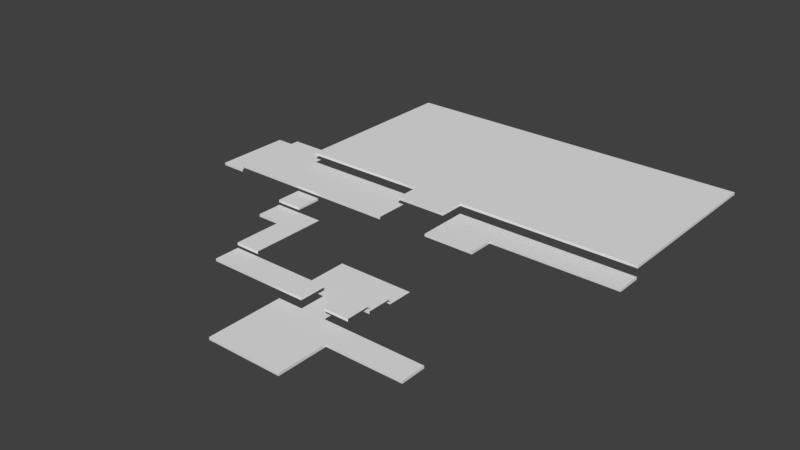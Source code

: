 # Source: 01_worldend.blend  (saved by Blender 2.78.0; exported with 4.5.12 LTS)
import bpy
from mathutils import Matrix  # noqa: F401  (used for matrix-valued properties, if any)

bpy.ops.wm.read_factory_settings(use_empty=True)
scene = bpy.context.scene
scene.name = 'Scene'

# ---- collections
col_collection_1 = bpy.data.collections.new('Collection 1'); scene.collection.children.link(col_collection_1)

# ---- world
world_world = bpy.data.worlds.new('World'); scene.world = world_world
world_world.color = (0.05088, 0.05088, 0.05088)
world_world.use_sun_shadow = False
world_world.sun_shadow_jitter_overblur = 0.0
world_world.cycles.sampling_method = 'MANUAL'

# ---- meshes
me_01_worldendmesh = bpy.data.meshes.new('01_worldendMESH')
me_01_worldendmesh.from_pydata([(-104.1, -44.55, 8.0), (-104.1, -14.85, 8.0), (-94.16, -34.65, 8.0), (-94.16, -24.75, 8.0), (-94.06, -44.55, 10.0), (-94.06, -34.65, 10.0), (-94.06, -24.75, 10.0), (-94.06, -14.85, 10.0), (-84.16, -44.55, 10.0), (-84.16, -34.65, 10.0), (-84.16, -24.75, 10.0), (-84.16, -14.85, 10.0), (-74.26, -44.55, 10.0), (-74.26, -34.65, 10.0), (-74.26, -24.75, 10.0), (-74.26, -14.85, 10.0), (-64.36, -44.55, 10.0), (-64.36, -34.65, 10.0), (-64.36, -24.75, 10.0), (-54.46, -44.55, 10.0), (-54.46, -34.65, 10.0), (-54.46, -24.75, 10.0), (-54.46, -54.46, 6.0), (-44.55, -44.55, 10.0), (-44.55, -34.65, 10.0), (-44.55, -24.75, 10.0), (-54.46, -64.36, 6.0), (-64.36, -54.46, 6.0), (-34.65, -44.55, 10.0), (-34.65, -34.65, 10.0), (-34.65, -24.75, 10.0), (-24.75, -123.8, -7.749e-07), (-24.75, -113.9, -7.749e-07), (-24.75, -104.0, -7.749e-07), (-24.75, -94.06, -7.749e-07), (-24.75, -84.16, -7.749e-07), (-24.75, -74.26, -7.749e-07), (-24.75, -64.36, -7.749e-07), (-24.75, -44.55, 10.0), (-24.75, -34.65, 10.0), (-24.75, -24.75, 10.0), (-14.85, -123.8, -7.749e-07), (-14.85, -113.9, -7.749e-07), (-14.85, -104.0, -7.749e-07), (-14.85, -94.06, -7.749e-07), (-14.85, -84.16, -7.749e-07), (-14.85, -74.26, -7.749e-07), (-14.85, -64.36, -7.749e-07), (-4.95, -123.8, -7.749e-07), (-4.95, -113.9, -7.749e-07), (-4.95, -104.0, -7.749e-07), (-4.95, -94.06, -7.749e-07), (-4.95, -84.16, -7.749e-07), (-4.95, -74.26, -7.749e-07), (-4.95, -64.36, -7.749e-07), (-4.95, -44.55, 10.0), (-4.95, -34.65, 10.0), (-4.95, -24.75, 10.0), (4.951, -123.8, -7.749e-07), (4.951, -113.9, -7.749e-07), (4.951, -104.0, -7.749e-07), (4.951, -94.06, -7.749e-07), (-64.36, -64.36, 6.0), (4.951, -74.26, -7.749e-07), (4.951, -64.36, -7.749e-07), (4.951, -44.55, 10.0), (4.951, -34.65, 10.0), (4.951, -24.75, 10.0), (14.85, -104.0, -7.749e-07), (14.85, -94.06, -7.749e-07), (14.85, -44.55, 10.0), (14.85, -34.65, 10.0), (14.85, -24.75, 10.0), (24.75, -104.0, -7.749e-07), (24.75, -94.06, -7.749e-07), (24.75, -34.65, 10.0), (24.75, -24.75, 10.0), (34.65, -104.0, -7.749e-07), (34.65, -94.06, -7.749e-07), (34.65, -34.65, 10.0), (34.65, -24.75, 10.0), (44.55, -34.65, 10.0), (44.55, -24.75, 10.0), (54.46, -34.65, 10.0), (54.46, -24.75, 10.0), (64.36, -34.65, 10.0), (64.36, -24.75, 10.0), (-4.95, -84.16, 2.0), (-4.95, -74.26, 2.0), (4.951, -84.16, 2.0), (4.951, -74.26, 2.0), (-54.46, -94.06, 4.0), (-54.46, -84.16, 4.0), (-44.55, -94.06, 4.0), (-44.55, -84.16, 4.0), (-34.65, -94.06, 4.0), (-34.65, -84.16, 4.0), (-24.75, -94.06, 4.0), (-24.75, -84.16, 4.0), (-14.85, -94.06, 4.0), (-14.85, -84.16, 4.0), (-4.95, -94.06, 4.0), (-4.95, -84.16, 4.0), (4.951, -94.06, 4.0), (4.951, -84.16, 4.0), (-54.46, -84.16, 6.0), (-54.46, -74.26, 6.0), (-44.55, -84.16, 6.0), (-44.55, -74.26, 6.0), (-44.55, -64.36, 6.0), (-44.55, -54.46, 6.0), (-64.36, -54.46, 8.0), (-64.36, -44.55, 8.0), (-54.46, -54.46, 8.0), (-54.46, -44.55, 8.0), (-74.26, -24.75, 14.0), (-74.26, -14.85, 14.0), (-74.26, -4.95, 14.0), (-74.26, 4.951, 14.0), (-74.26, 14.85, 14.0), (-74.26, 24.75, 14.0), (-74.26, 34.65, 14.0), (-74.26, 44.55, 14.0), (-64.36, -24.75, 14.0), (-64.36, -14.85, 14.0), (-64.36, -4.95, 14.0), (-64.36, 4.951, 14.0), (-64.36, 14.85, 14.0), (-64.36, 24.75, 14.0), (-64.36, 34.65, 14.0), (-64.36, 44.55, 14.0), (-54.46, -24.75, 14.0), (-54.46, -14.85, 14.0), (-54.46, -4.95, 14.0), (-54.46, 4.951, 14.0), (-54.46, 14.85, 14.0), (-54.46, 24.75, 14.0), (-54.46, 34.65, 14.0), (-54.46, 44.55, 14.0), (-44.55, -24.75, 14.0), (-44.55, -14.85, 14.0), (-44.55, -4.95, 14.0), (-44.55, 4.951, 14.0), (-44.55, 14.85, 14.0), (-44.55, 24.75, 14.0), (-44.55, 34.65, 14.0), (-44.55, 44.55, 14.0), (-34.65, -24.75, 14.0), (-34.65, -14.85, 14.0), (-34.65, -4.95, 14.0), (-34.65, 4.951, 14.0), (-34.65, 14.85, 14.0), (-34.65, 24.75, 14.0), (-34.65, 34.65, 14.0), (-34.65, 44.55, 14.0), (-24.75, -34.65, 14.0), (-24.75, -24.75, 14.0), (-24.75, -14.85, 14.0), (-24.75, -4.95, 14.0), (-24.75, 4.951, 14.0), (-24.75, 14.85, 14.0), (-24.75, 24.75, 14.0), (-24.75, 34.65, 14.0), (-24.75, 44.55, 14.0), (-14.85, -34.65, 14.0), (-14.85, -24.75, 14.0), (-14.85, -14.85, 14.0), (-14.85, -4.95, 14.0), (-14.85, 4.951, 14.0), (-14.85, 14.85, 14.0), (-14.85, 24.75, 14.0), (-14.85, 34.65, 14.0), (-14.85, 44.55, 14.0), (-4.95, -34.65, 14.0), (-4.95, -24.75, 14.0), (-4.95, -14.85, 14.0), (-4.95, -4.95, 14.0), (-4.95, 4.951, 14.0), (-4.95, 14.85, 14.0), (-4.95, 24.75, 14.0), (-4.95, 34.65, 14.0), (-4.95, 44.55, 14.0), (4.951, -24.75, 14.0), (4.951, -14.85, 14.0), (4.951, -4.95, 14.0), (4.951, 4.951, 14.0), (4.951, 14.85, 14.0), (4.951, 24.75, 14.0), (4.951, 34.65, 14.0), (4.951, 44.55, 14.0), (14.85, -24.75, 14.0), (14.85, -14.85, 14.0), (14.85, -4.95, 14.0), (14.85, 4.951, 14.0), (14.85, 14.85, 14.0), (14.85, 24.75, 14.0), (14.85, 34.65, 14.0), (14.85, 44.55, 14.0), (24.75, -24.75, 14.0), (24.75, -14.85, 14.0), (24.75, -4.95, 14.0), (24.75, 4.951, 14.0), (24.75, 14.85, 14.0), (24.75, 24.75, 14.0), (24.75, 34.65, 14.0), (24.75, 44.55, 14.0), (34.65, -24.75, 14.0), (34.65, -14.85, 14.0), (34.65, -4.95, 14.0), (34.65, 4.951, 14.0), (34.65, 14.85, 14.0), (34.65, 24.75, 14.0), (34.65, 34.65, 14.0), (34.65, 44.55, 14.0), (44.55, -24.75, 14.0), (44.55, -14.85, 14.0), (44.55, -4.95, 14.0), (44.55, 4.951, 14.0), (44.55, 14.85, 14.0), (44.55, 24.75, 14.0), (44.55, 34.65, 14.0), (44.55, 44.55, 14.0), (54.46, -24.75, 14.0), (54.46, -14.85, 14.0), (54.46, -4.95, 14.0), (54.46, 4.951, 14.0), (54.46, 14.85, 14.0), (54.46, 24.75, 14.0), (54.46, 34.65, 14.0), (54.46, 44.55, 14.0), (64.36, -24.75, 14.0), (64.36, -14.85, 14.0), (64.36, -4.95, 14.0), (64.36, 4.951, 14.0), (64.36, 14.85, 14.0), (64.36, 24.75, 14.0), (64.36, 34.65, 14.0), (64.36, 44.55, 14.0), (-104.1, -34.65, 8.0), (-104.1, -24.75, 8.0), (-94.16, -44.55, 8.0), (-94.16, -14.85, 8.0), (-94.06, -44.55, 9.0), (-94.06, -34.65, 9.0), (-94.06, -24.75, 9.0), (-94.06, -14.85, 9.0), (-84.16, -44.55, 9.0), (-84.16, -14.85, 9.0), (-74.26, -44.55, 9.0), (-74.26, -14.85, 9.0), (-64.36, -44.55, 9.0), (-54.46, -44.55, 9.0), (-44.55, -44.55, 9.0), (-34.65, -44.55, 9.0), (-24.75, -123.8, -1.0), (-24.75, -113.9, -1.0), (-24.75, -104.0, -1.0), (-24.75, -94.06, -1.0), (-24.75, -44.55, 9.0), (-14.85, -123.8, -1.0), (-4.95, -123.8, -1.0), (-4.95, -44.55, 9.0), (4.951, -123.8, -1.0), (4.951, -113.9, -1.0), (4.951, -104.0, -1.0), (4.951, -44.55, 9.0), (24.75, -34.65, 9.0), (34.65, -34.65, 9.0), (14.85, -104.0, -1.0), (14.85, -44.55, 9.0), (14.85, -34.65, 9.0), (24.75, -104.0, -1.0), (34.65, -104.0, -1.0), (34.65, -94.06, -1.0), (44.55, -34.65, 9.0), (54.46, -34.65, 9.0), (64.36, -34.65, 9.0), (64.36, -24.75, 9.0), (-64.36, -54.46, 5.0), (-54.46, -64.36, 5.0), (-64.36, -64.36, 5.0), (-4.95, -84.16, 1.0), (-4.95, -74.26, 1.0), (4.951, -84.16, 1.0), (4.951, -74.26, 1.0), (-54.46, -94.06, 3.0), (-54.46, -84.16, 3.0), (-44.55, -94.06, 3.0), (-34.65, -94.06, 3.0), (-24.75, -94.06, 3.0), (-14.85, -94.06, 3.0), (-14.85, -84.16, 3.0), (-4.95, -94.06, 3.0), (-4.95, -84.16, 3.0), (4.951, -94.06, 3.0), (4.951, -84.16, 3.0), (-54.46, -84.16, 5.0), (-54.46, -74.26, 5.0), (-44.55, -84.16, 5.0), (-64.36, -54.46, 7.0), (-64.36, -44.55, 7.0), (-54.46, -54.46, 7.0), (-54.46, -44.55, 7.0), (-74.26, -24.75, 13.0), (-74.26, -14.85, 13.0), (-74.26, -4.95, 13.0), (-74.26, 4.951, 13.0), (-74.26, 14.85, 13.0), (-74.26, 24.75, 13.0), (-74.26, 34.65, 13.0), (-74.26, 44.55, 13.0), (-64.36, -24.75, 13.0), (-54.46, -24.75, 13.0), (-44.55, -24.75, 13.0), (-34.65, -24.75, 13.0), (-24.75, -34.65, 13.0), (-24.75, -24.75, 13.0), (-14.85, -34.65, 13.0), (-4.95, -34.65, 13.0), (-4.95, -24.75, 13.0), (4.951, -24.75, 13.0), (14.85, -24.75, 13.0), (24.75, -24.75, 13.0), (34.65, -24.75, 13.0), (44.55, -24.75, 13.0), (54.46, -24.75, 13.0), (64.36, -24.75, 13.0), (64.36, -14.85, 13.0), (64.36, -4.95, 13.0), (64.36, 4.951, 13.0), (64.36, 14.85, 13.0), (64.36, 24.75, 13.0), (64.36, 34.65, 13.0), (64.36, 44.55, 13.0), (-104.1, -34.65, 7.0), (-104.1, -24.75, 7.0), (-104.1, -44.55, 7.0), (-104.1, -14.85, 7.0), (-94.16, -44.55, 7.0), (-94.16, -14.85, 7.0)], [], [(0, 240, 2, 238), (238, 2, 3, 239), (239, 3, 241, 1), (4, 8, 9, 5), (5, 9, 10, 6), (6, 10, 11, 7), (8, 12, 13, 9), (9, 13, 14, 10), (10, 14, 15, 11), (12, 16, 17, 13), (13, 17, 18, 14), (16, 19, 20, 17), (17, 20, 21, 18), (19, 23, 24, 20), (20, 24, 25, 21), (23, 28, 29, 24), (24, 29, 30, 25), (28, 38, 39, 29), (31, 41, 42, 32), (32, 42, 43, 33), (33, 43, 44, 34), (35, 45, 46, 36), (36, 46, 47, 37), (41, 48, 49, 42), (42, 49, 50, 43), (43, 50, 51, 44), (44, 51, 52, 45), (45, 52, 53, 46), (46, 53, 54, 47), (48, 58, 59, 49), (49, 59, 60, 50), (50, 60, 61, 51), (62, 26, 22, 27), (53, 63, 64, 54), (60, 68, 69, 61), (65, 70, 71, 66), (68, 73, 74, 69), (73, 77, 78, 74), (75, 79, 80, 76), (79, 81, 82, 80), (81, 83, 84, 82), (83, 85, 86, 84), (71, 75, 76, 72), (66, 71, 72, 67), (56, 55, 65, 66), (87, 89, 90, 88), (91, 93, 94, 92), (93, 95, 96, 94), (95, 97, 98, 96), (97, 99, 100, 98), (101, 103, 104, 102), (105, 107, 108, 106), (106, 108, 109, 26), (26, 109, 110, 22), (111, 113, 114, 112), (115, 123, 124, 116), (116, 124, 125, 117), (117, 125, 126, 118), (118, 126, 127, 119), (119, 127, 128, 120), (120, 128, 129, 121), (121, 129, 130, 122), (123, 131, 132, 124), (124, 132, 133, 125), (125, 133, 134, 126), (126, 134, 135, 127), (127, 135, 136, 128), (128, 136, 137, 129), (129, 137, 138, 130), (131, 139, 140, 132), (132, 140, 141, 133), (133, 141, 142, 134), (134, 142, 143, 135), (135, 143, 144, 136), (136, 144, 145, 137), (137, 145, 146, 138), (139, 147, 148, 140), (140, 148, 149, 141), (141, 149, 150, 142), (142, 150, 151, 143), (143, 151, 152, 144), (144, 152, 153, 145), (145, 153, 154, 146), (147, 156, 157, 148), (148, 157, 158, 149), (149, 158, 159, 150), (150, 159, 160, 151), (151, 160, 161, 152), (152, 161, 162, 153), (153, 162, 163, 154), (155, 164, 165, 156), (156, 165, 166, 157), (157, 166, 167, 158), (158, 167, 168, 159), (159, 168, 169, 160), (160, 169, 170, 161), (161, 170, 171, 162), (162, 171, 172, 163), (164, 173, 174, 165), (165, 174, 175, 166), (166, 175, 176, 167), (167, 176, 177, 168), (168, 177, 178, 169), (169, 178, 179, 170), (170, 179, 180, 171), (171, 180, 181, 172), (174, 182, 183, 175), (175, 183, 184, 176), (176, 184, 185, 177), (177, 185, 186, 178), (178, 186, 187, 179), (179, 187, 188, 180), (180, 188, 189, 181), (182, 190, 191, 183), (183, 191, 192, 184), (184, 192, 193, 185), (185, 193, 194, 186), (186, 194, 195, 187), (187, 195, 196, 188), (188, 196, 197, 189), (190, 198, 199, 191), (191, 199, 200, 192), (192, 200, 201, 193), (193, 201, 202, 194), (194, 202, 203, 195), (195, 203, 204, 196), (196, 204, 205, 197), (198, 206, 207, 199), (199, 207, 208, 200), (200, 208, 209, 201), (201, 209, 210, 202), (202, 210, 211, 203), (203, 211, 212, 204), (204, 212, 213, 205), (206, 214, 215, 207), (207, 215, 216, 208), (208, 216, 217, 209), (209, 217, 218, 210), (210, 218, 219, 211), (211, 219, 220, 212), (212, 220, 221, 213), (214, 222, 223, 215), (215, 223, 224, 216), (216, 224, 225, 217), (217, 225, 226, 218), (218, 226, 227, 219), (219, 227, 228, 220), (220, 228, 229, 221), (222, 230, 231, 223), (223, 231, 232, 224), (224, 232, 233, 225), (225, 233, 234, 226), (226, 234, 235, 227), (227, 235, 236, 228), (228, 236, 237, 229), (30, 29, 39, 40), (57, 56, 66, 67), (32, 255, 254, 31), (26, 279, 297, 106), (33, 256, 255, 32), (23, 252, 253, 28), (34, 257, 256, 33), (239, 335, 334, 238), (55, 261, 265, 65), (182, 320, 321, 190), (88, 282, 281, 87), (131, 312, 313, 139), (62, 280, 279, 26), (87, 281, 283, 89), (90, 284, 282, 88), (28, 253, 258, 38), (92, 286, 285, 91), (31, 254, 259, 41), (190, 321, 322, 198), (238, 334, 336, 0), (99, 290, 291, 100), (139, 313, 314, 147), (1, 337, 335, 239), (102, 293, 292, 101), (91, 285, 287, 93), (0, 336, 338, 240), (93, 287, 288, 95), (41, 259, 260, 48), (156, 316, 315, 155), (241, 339, 337, 1), (95, 288, 289, 97), (198, 322, 323, 206), (147, 314, 316, 156), (97, 289, 290, 99), (58, 262, 263, 59), (59, 263, 264, 60), (101, 292, 294, 103), (104, 295, 293, 102), (48, 260, 262, 58), (106, 297, 296, 105), (75, 266, 267, 79), (206, 323, 324, 214), (27, 278, 280, 62), (155, 315, 317, 164), (70, 269, 270, 71), (105, 296, 298, 107), (77, 272, 273, 78), (112, 300, 299, 111), (113, 301, 302, 114), (60, 264, 268, 68), (111, 299, 301, 113), (230, 326, 327, 231), (231, 327, 328, 232), (65, 265, 269, 70), (173, 318, 319, 174), (85, 276, 277, 86), (116, 304, 303, 115), (232, 328, 329, 233), (5, 243, 242, 4), (214, 324, 325, 222), (4, 242, 246, 8), (117, 305, 304, 116), (233, 329, 330, 234), (6, 244, 243, 5), (118, 306, 305, 117), (234, 330, 331, 235), (7, 245, 244, 6), (68, 268, 271, 73), (164, 317, 318, 173), (119, 307, 306, 118), (235, 331, 332, 236), (11, 247, 245, 7), (120, 308, 307, 119), (236, 332, 333, 237), (71, 270, 266, 75), (8, 246, 248, 12), (121, 309, 308, 120), (115, 303, 311, 123), (122, 310, 309, 121), (73, 271, 272, 77), (15, 249, 247, 11), (222, 325, 326, 230), (12, 248, 250, 16), (79, 267, 274, 81), (81, 274, 275, 83), (174, 319, 320, 182), (16, 250, 251, 19), (123, 311, 312, 131), (83, 275, 276, 85), (19, 251, 252, 23)])
_uv = me_01_worldendmesh.uv_layers.new(name='UVMap')
_uv.uv.foreach_set('vector', [0.6948, 0.8085, 0.6948, 0.7458, 0.7575, 0.7458, 0.7575, 0.8085, 0.7575, 0.8085, 0.7575, 0.7458, 0.8202, 0.7458, 0.8202, 0.8085, 0.8202, 0.8085, 0.8202, 0.7458, 0.8829, 0.7458, 0.8829, 0.8085, 0.453, 0.5837, 0.5157, 0.5837, 0.5156, 0.6464, 0.4529, 0.6464, 0.4529, 0.6464, 0.5156, 0.6464, 0.5156, 0.7091, 0.4529, 0.7091, 0.4529, 0.7091, 0.5156, 0.7091, 0.5156, 0.7718, 0.4529, 0.7718, 0.5157, 0.5837, 0.5784, 0.5837, 0.5783, 0.6464, 0.5156, 0.6464, 0.5156, 0.6464, 0.5783, 0.6464, 0.5783, 0.7091, 0.5156, 0.7091, 0.5156, 0.7091, 0.5783, 0.7091, 0.5783, 0.7718, 0.5156, 0.7718, 0.5784, 0.5837, 0.6411, 0.5838, 0.641, 0.6465, 0.5783, 0.6464, 0.5783, 0.6464, 0.641, 0.6465, 0.641, 0.7092, 0.5783, 0.7091, 0.6411, 0.5838, 0.7038, 0.5838, 0.7037, 0.6465, 0.641, 0.6465, 0.641, 0.6465, 0.7037, 0.6465, 0.7037, 0.7092, 0.641, 0.7092, 0.7038, 0.5838, 0.7665, 0.5838, 0.7665, 0.6465, 0.7037, 0.6465, 0.7037, 0.6465, 0.7665, 0.6465, 0.7664, 0.7092, 0.7037, 0.7092, 0.7665, 0.5838, 0.8292, 0.5839, 0.8292, 0.6466, 0.7665, 0.6465, 0.7665, 0.6465, 0.8292, 0.6466, 0.8291, 0.7093, 0.7664, 0.7092, 0.8292, 0.5839, 0.8919, 0.5839, 0.8919, 0.6466, 0.8292, 0.6466, 0.03302, 0.5842, 0.09572, 0.5842, 0.09572, 0.6469, 0.03302, 0.6469, 0.03302, 0.6469, 0.09572, 0.6469, 0.09572, 0.7096, 0.03302, 0.7096, 0.03302, 0.7096, 0.09572, 0.7096, 0.09572, 0.7723, 0.03302, 0.7723, 0.03301, 0.835, 0.09572, 0.835, 0.09572, 0.8977, 0.03301, 0.8977, 0.03301, 0.8977, 0.09572, 0.8977, 0.09572, 0.9604, 0.03301, 0.9604, 0.09572, 0.5842, 0.1584, 0.5842, 0.1584, 0.6469, 0.09572, 0.6469, 0.09572, 0.6469, 0.1584, 0.6469, 0.1584, 0.7096, 0.09572, 0.7096, 0.09572, 0.7096, 0.1584, 0.7096, 0.1584, 0.7723, 0.09572, 0.7723, 0.09572, 0.7723, 0.1584, 0.7723, 0.1584, 0.835, 0.09572, 0.835, 0.09572, 0.835, 0.1584, 0.835, 0.1584, 0.8977, 0.09572, 0.8977, 0.09572, 0.8977, 0.1584, 0.8977, 0.1584, 0.9604, 0.09572, 0.9604, 0.1584, 0.5842, 0.2211, 0.5842, 0.2211, 0.6469, 0.1584, 0.6469, 0.1584, 0.6469, 0.2211, 0.6469, 0.2211, 0.7096, 0.1584, 0.7096, 0.1584, 0.7096, 0.2211, 0.7096, 0.2211, 0.7723, 0.1584, 0.7723, 0.4442, 0.9745, 0.4442, 0.9118, 0.5069, 0.9118, 0.5069, 0.9745, 0.1584, 0.8977, 0.2211, 0.8977, 0.2211, 0.9604, 0.1584, 0.9604, 0.2211, 0.7096, 0.2838, 0.7096, 0.2838, 0.7723, 0.2211, 0.7723, 0.5991, 0.8574, 0.6618, 0.8574, 0.6618, 0.9201, 0.5991, 0.9201, 0.2838, 0.7096, 0.3465, 0.7096, 0.3465, 0.7723, 0.2838, 0.7723, 0.3465, 0.7096, 0.4092, 0.7096, 0.4092, 0.7723, 0.3465, 0.7723, 0.7245, 0.9201, 0.7872, 0.9201, 0.7872, 0.9828, 0.7245, 0.9828, 0.7872, 0.9201, 0.8499, 0.9201, 0.8499, 0.9828, 0.7872, 0.9828, 0.8499, 0.9201, 0.9126, 0.9201, 0.9126, 0.9828, 0.8499, 0.9828, 0.9126, 0.9201, 0.9753, 0.9201, 0.9753, 0.9828, 0.9126, 0.9828, 0.6618, 0.9201, 0.7245, 0.9201, 0.7245, 0.9828, 0.6618, 0.9828, 0.5991, 0.9201, 0.6618, 0.9201, 0.6618, 0.9828, 0.5991, 0.9828, 0.5363, 0.9201, 0.5363, 0.8574, 0.5991, 0.8574, 0.5991, 0.9201, 0.2705, 0.5882, 0.3333, 0.5882, 0.3333, 0.6509, 0.2705, 0.6509, 0.9215, 0.837, 0.9215, 0.7743, 0.9842, 0.7743, 0.9842, 0.837, 0.9215, 0.7743, 0.9215, 0.7116, 0.9842, 0.7116, 0.9842, 0.7743, 0.9215, 0.7116, 0.9215, 0.6489, 0.9842, 0.6489, 0.9842, 0.7116, 0.9215, 0.6489, 0.9215, 0.5862, 0.9842, 0.5862, 0.9842, 0.6489, 0.4174, 0.654, 0.3547, 0.654, 0.3547, 0.5913, 0.4174, 0.5913, 0.3188, 0.9118, 0.3188, 0.8491, 0.3815, 0.8491, 0.3815, 0.9118, 0.3815, 0.9118, 0.3815, 0.8491, 0.4442, 0.8491, 0.4442, 0.9118, 0.4442, 0.9118, 0.4442, 0.8491, 0.5069, 0.8491, 0.5069, 0.9118, 0.2006, 0.8632, 0.2006, 0.8005, 0.2633, 0.8005, 0.2633, 0.8632, 0.02606, 0.09026, 0.09337, 0.09026, 0.09337, 0.1576, 0.02606, 0.1576, 0.02606, 0.1576, 0.09337, 0.1576, 0.09337, 0.2249, 0.02605, 0.2249, 0.02605, 0.2249, 0.09337, 0.2249, 0.09337, 0.2922, 0.02605, 0.2922, 0.02605, 0.2922, 0.09337, 0.2922, 0.09337, 0.3595, 0.02605, 0.3595, 0.02605, 0.3595, 0.09337, 0.3595, 0.09337, 0.4268, 0.02606, 0.4268, 0.02606, 0.4268, 0.09337, 0.4268, 0.09337, 0.4941, 0.02606, 0.4941, 0.02606, 0.4941, 0.09337, 0.4941, 0.09337, 0.5615, 0.02606, 0.5615, 0.09337, 0.09026, 0.1607, 0.09026, 0.1607, 0.1576, 0.09337, 0.1576, 0.09337, 0.1576, 0.1607, 0.1576, 0.1607, 0.2249, 0.09337, 0.2249, 0.09337, 0.2249, 0.1607, 0.2249, 0.1607, 0.2922, 0.09337, 0.2922, 0.09337, 0.2922, 0.1607, 0.2922, 0.1607, 0.3595, 0.09337, 0.3595, 0.09337, 0.3595, 0.1607, 0.3595, 0.1607, 0.4268, 0.09337, 0.4268, 0.09337, 0.4268, 0.1607, 0.4268, 0.1607, 0.4941, 0.09337, 0.4941, 0.09337, 0.4941, 0.1607, 0.4941, 0.1607, 0.5615, 0.09337, 0.5615, 0.1607, 0.09026, 0.228, 0.09026, 0.228, 0.1576, 0.1607, 0.1576, 0.1607, 0.1576, 0.228, 0.1576, 0.228, 0.2249, 0.1607, 0.2249, 0.1607, 0.2249, 0.228, 0.2249, 0.228, 0.2922, 0.1607, 0.2922, 0.1607, 0.2922, 0.228, 0.2922, 0.228, 0.3595, 0.1607, 0.3595, 0.1607, 0.3595, 0.228, 0.3595, 0.228, 0.4268, 0.1607, 0.4268, 0.1607, 0.4268, 0.228, 0.4268, 0.228, 0.4941, 0.1607, 0.4941, 0.1607, 0.4941, 0.228, 0.4941, 0.228, 0.5615, 0.1607, 0.5615, 0.228, 0.09026, 0.2953, 0.09026, 0.2953, 0.1576, 0.228, 0.1576, 0.228, 0.1576, 0.2953, 0.1576, 0.2953, 0.2249, 0.228, 0.2249, 0.228, 0.2249, 0.2953, 0.2249, 0.2953, 0.2922, 0.228, 0.2922, 0.228, 0.2922, 0.2953, 0.2922, 0.2953, 0.3595, 0.228, 0.3595, 0.228, 0.3595, 0.2953, 0.3595, 0.2953, 0.4268, 0.228, 0.4268, 0.228, 0.4268, 0.2953, 0.4268, 0.2953, 0.4941, 0.228, 0.4941, 0.228, 0.4941, 0.2953, 0.4941, 0.2953, 0.5615, 0.228, 0.5615, 0.2953, 0.09026, 0.3626, 0.09026, 0.3626, 0.1576, 0.2953, 0.1576, 0.2953, 0.1576, 0.3626, 0.1576, 0.3626, 0.2249, 0.2953, 0.2249, 0.2953, 0.2249, 0.3626, 0.2249, 0.3626, 0.2922, 0.2953, 0.2922, 0.2953, 0.2922, 0.3626, 0.2922, 0.3626, 0.3595, 0.2953, 0.3595, 0.2953, 0.3595, 0.3626, 0.3595, 0.3626, 0.4268, 0.2953, 0.4268, 0.2953, 0.4268, 0.3626, 0.4268, 0.3626, 0.4941, 0.2953, 0.4941, 0.2953, 0.4941, 0.3626, 0.4941, 0.3626, 0.5615, 0.2953, 0.5615, 0.3626, 0.02294, 0.4299, 0.02294, 0.4299, 0.09026, 0.3626, 0.09026, 0.3626, 0.09026, 0.4299, 0.09026, 0.4299, 0.1576, 0.3626, 0.1576, 0.3626, 0.1576, 0.4299, 0.1576, 0.4299, 0.2249, 0.3626, 0.2249, 0.3626, 0.2249, 0.4299, 0.2249, 0.4299, 0.2922, 0.3626, 0.2922, 0.3626, 0.2922, 0.4299, 0.2922, 0.4299, 0.3595, 0.3626, 0.3595, 0.3626, 0.3595, 0.4299, 0.3595, 0.4299, 0.4268, 0.3626, 0.4268, 0.3626, 0.4268, 0.4299, 0.4268, 0.4299, 0.4941, 0.3626, 0.4941, 0.3626, 0.4941, 0.4299, 0.4941, 0.4299, 0.5615, 0.3626, 0.5615, 0.4299, 0.02294, 0.4973, 0.02294, 0.4973, 0.09026, 0.4299, 0.09026, 0.4299, 0.09026, 0.4973, 0.09026, 0.4973, 0.1576, 0.4299, 0.1576, 0.4299, 0.1576, 0.4973, 0.1576, 0.4973, 0.2249, 0.4299, 0.2249, 0.4299, 0.2249, 0.4973, 0.2249, 0.4973, 0.2922, 0.4299, 0.2922, 0.4299, 0.2922, 0.4973, 0.2922, 0.4973, 0.3595, 0.4299, 0.3595, 0.4299, 0.3595, 0.4973, 0.3595, 0.4973, 0.4268, 0.4299, 0.4268, 0.4299, 0.4268, 0.4973, 0.4268, 0.4973, 0.4941, 0.4299, 0.4941, 0.4299, 0.4941, 0.4973, 0.4941, 0.4973, 0.5615, 0.4299, 0.5615, 0.4973, 0.09026, 0.5646, 0.09026, 0.5646, 0.1576, 0.4973, 0.1576, 0.4973, 0.1576, 0.5646, 0.1576, 0.5646, 0.2249, 0.4973, 0.2249, 0.4973, 0.2249, 0.5646, 0.2249, 0.5646, 0.2922, 0.4973, 0.2922, 0.4973, 0.2922, 0.5646, 0.2922, 0.5646, 0.3595, 0.4973, 0.3595, 0.4973, 0.3595, 0.5646, 0.3595, 0.5646, 0.4268, 0.4973, 0.4268, 0.4973, 0.4268, 0.5646, 0.4268, 0.5646, 0.4941, 0.4973, 0.4941, 0.4973, 0.4941, 0.5646, 0.4941, 0.5646, 0.5615, 0.4973, 0.5615, 0.5646, 0.09026, 0.6319, 0.09026, 0.6319, 0.1576, 0.5646, 0.1576, 0.5646, 0.1576, 0.6319, 0.1576, 0.6319, 0.2249, 0.5646, 0.2249, 0.5646, 0.2249, 0.6319, 0.2249, 0.6319, 0.2922, 0.5646, 0.2922, 0.5646, 0.2922, 0.6319, 0.2922, 0.6319, 0.3595, 0.5646, 0.3595, 0.5646, 0.3595, 0.6319, 0.3595, 0.6319, 0.4268, 0.5646, 0.4268, 0.5646, 0.4268, 0.6319, 0.4268, 0.6319, 0.4941, 0.5646, 0.4941, 0.5646, 0.4941, 0.6319, 0.4941, 0.6319, 0.5615, 0.5646, 0.5615, 0.6319, 0.09026, 0.6992, 0.09026, 0.6992, 0.1576, 0.6319, 0.1576, 0.6319, 0.1576, 0.6992, 0.1576, 0.6992, 0.2249, 0.6319, 0.2249, 0.6319, 0.2249, 0.6992, 0.2249, 0.6992, 0.2922, 0.6319, 0.2922, 0.6319, 0.2922, 0.6992, 0.2922, 0.6992, 0.3595, 0.6319, 0.3595, 0.6319, 0.3595, 0.6992, 0.3595, 0.6992, 0.4268, 0.6319, 0.4268, 0.6319, 0.4268, 0.6992, 0.4268, 0.6992, 0.4941, 0.6319, 0.4941, 0.6319, 0.4941, 0.6992, 0.4941, 0.6992, 0.5615, 0.6319, 0.5615, 0.6992, 0.09026, 0.7665, 0.09026, 0.7665, 0.1576, 0.6992, 0.1576, 0.6992, 0.1576, 0.7665, 0.1576, 0.7665, 0.2249, 0.6992, 0.2249, 0.6992, 0.2249, 0.7665, 0.2249, 0.7665, 0.2922, 0.6992, 0.2922, 0.6992, 0.2922, 0.7665, 0.2922, 0.7665, 0.3595, 0.6992, 0.3595, 0.6992, 0.3595, 0.7665, 0.3595, 0.7665, 0.4268, 0.6992, 0.4268, 0.6992, 0.4268, 0.7665, 0.4268, 0.7665, 0.4941, 0.6992, 0.4941, 0.6992, 0.4941, 0.7665, 0.4941, 0.7665, 0.5615, 0.6992, 0.5615, 0.7665, 0.09026, 0.8338, 0.09026, 0.8338, 0.1576, 0.7665, 0.1576, 0.7665, 0.1576, 0.8338, 0.1576, 0.8338, 0.2249, 0.7665, 0.2249, 0.7665, 0.2249, 0.8338, 0.2249, 0.8338, 0.2922, 0.7665, 0.2922, 0.7665, 0.2922, 0.8338, 0.2922, 0.8338, 0.3595, 0.7665, 0.3595, 0.7665, 0.3595, 0.8338, 0.3595, 0.8338, 0.4268, 0.7665, 0.4268, 0.7665, 0.4268, 0.8338, 0.4268, 0.8338, 0.4941, 0.7665, 0.4941, 0.7665, 0.4941, 0.8338, 0.4941, 0.8338, 0.5615, 0.7665, 0.5615, 0.8338, 0.09026, 0.9011, 0.09026, 0.9011, 0.1576, 0.8338, 0.1576, 0.8338, 0.1576, 0.9011, 0.1576, 0.9011, 0.2249, 0.8338, 0.2249, 0.8338, 0.2249, 0.9011, 0.2249, 0.9011, 0.2922, 0.8338, 0.2922, 0.8338, 0.2922, 0.9011, 0.2922, 0.9011, 0.3595, 0.8338, 0.3595, 0.8338, 0.3595, 0.9011, 0.3595, 0.9011, 0.4268, 0.8338, 0.4268, 0.8338, 0.4268, 0.9011, 0.4268, 0.9011, 0.4941, 0.8338, 0.4941, 0.8338, 0.4941, 0.9011, 0.4941, 0.9011, 0.5615, 0.8338, 0.5615, 0.9011, 0.09026, 0.9685, 0.09026, 0.9685, 0.1576, 0.9011, 0.1576, 0.9011, 0.1576, 0.9685, 0.1576, 0.9685, 0.2249, 0.9011, 0.2249, 0.9011, 0.2249, 0.9685, 0.2249, 0.9685, 0.2922, 0.9011, 0.2922, 0.9011, 0.2922, 0.9685, 0.2922, 0.9685, 0.3595, 0.9011, 0.3595, 0.9011, 0.3595, 0.9685, 0.3595, 0.9685, 0.4268, 0.9011, 0.4268, 0.9011, 0.4268, 0.9685, 0.4268, 0.9685, 0.4941, 0.9011, 0.4941, 0.9011, 0.4941, 0.9685, 0.4941, 0.9685, 0.5615, 0.9011, 0.5615, 0.8291, 0.7093, 0.8292, 0.6466, 0.8919, 0.6466, 0.8918, 0.7093, 0.5363, 0.9828, 0.5363, 0.9201, 0.5991, 0.9201, 0.5991, 0.9828, 0.03302, 0.6469, 0.02668, 0.6469, 0.02668, 0.5842, 0.03302, 0.5842, 0.4442, 0.9118, 0.4442, 0.9182, 0.3815, 0.9182, 0.3815, 0.9118, 0.03302, 0.7096, 0.02668, 0.7096, 0.02668, 0.6469, 0.03302, 0.6469, 0.7665, 0.5838, 0.7665, 0.5775, 0.8292, 0.5775, 0.8292, 0.5839, 0.03302, 0.7723, 0.02668, 0.7723, 0.02668, 0.7096, 0.03302, 0.7096, 0.8202, 0.8085, 0.8202, 0.8148, 0.7575, 0.8148, 0.7575, 0.8085, 0.5363, 0.8574, 0.5363, 0.851, 0.5991, 0.851, 0.5991, 0.8574, 0.5646, 0.09026, 0.5646, 0.08346, 0.6319, 0.08346, 0.6319, 0.09026, 0.2705, 0.6509, 0.2642, 0.6509, 0.2642, 0.5882, 0.2705, 0.5882, 0.1607, 0.09026, 0.1607, 0.08346, 0.228, 0.08346, 0.228, 0.09026, 0.4442, 0.9745, 0.4379, 0.9745, 0.4379, 0.9118, 0.4442, 0.9118, 0.2705, 0.5882, 0.2705, 0.5818, 0.3333, 0.5818, 0.3333, 0.5882, 0.3333, 0.6509, 0.3333, 0.6572, 0.2705, 0.6572, 0.2705, 0.6509, 0.8292, 0.5839, 0.8292, 0.5775, 0.8919, 0.5776, 0.8919, 0.5839, 0.9842, 0.837, 0.9842, 0.8433, 0.9215, 0.8433, 0.9215, 0.837, 0.03302, 0.5842, 0.03302, 0.5778, 0.09572, 0.5778, 0.09572, 0.5842, 0.6319, 0.09026, 0.6319, 0.08346, 0.6992, 0.08346, 0.6992, 0.09026, 0.7575, 0.8085, 0.7575, 0.8148, 0.6948, 0.8148, 0.6948, 0.8085, 0.9215, 0.5862, 0.9215, 0.5799, 0.9842, 0.5799, 0.9842, 0.5862, 0.228, 0.09026, 0.228, 0.08346, 0.2953, 0.08346, 0.2953, 0.09026, 0.8829, 0.8085, 0.8829, 0.8148, 0.8202, 0.8148, 0.8202, 0.8085, 0.4174, 0.5913, 0.4237, 0.5913, 0.4237, 0.654, 0.4174, 0.654, 0.9215, 0.837, 0.9152, 0.837, 0.9152, 0.7743, 0.9215, 0.7743, 0.6948, 0.8085, 0.6885, 0.8085, 0.6885, 0.7458, 0.6948, 0.7458, 0.9215, 0.7743, 0.9152, 0.7743, 0.9152, 0.7116, 0.9215, 0.7116, 0.09572, 0.5842, 0.09572, 0.5778, 0.1584, 0.5778, 0.1584, 0.5842, 0.3626, 0.09026, 0.3558, 0.09026, 0.3558, 0.02294, 0.3626, 0.02294, 0.8829, 0.7458, 0.8893, 0.7458, 0.8893, 0.8085, 0.8829, 0.8085, 0.9215, 0.7116, 0.9152, 0.7116, 0.9152, 0.6489, 0.9215, 0.6489, 0.6992, 0.09026, 0.6992, 0.08346, 0.7665, 0.08346, 0.7665, 0.09026, 0.2953, 0.09026, 0.2953, 0.08346, 0.3626, 0.08346, 0.3626, 0.09026, 0.9215, 0.6489, 0.9152, 0.6489, 0.9152, 0.5862, 0.9215, 0.5862, 0.2211, 0.5842, 0.2275, 0.5842, 0.2275, 0.6469, 0.2211, 0.6469, 0.2211, 0.6469, 0.2275, 0.6469, 0.2275, 0.7096, 0.2211, 0.7096, 0.4174, 0.654, 0.4174, 0.6603, 0.3547, 0.6603, 0.3547, 0.654, 0.3547, 0.5913, 0.3547, 0.585, 0.4174, 0.585, 0.4174, 0.5913, 0.1584, 0.5842, 0.1584, 0.5778, 0.2211, 0.5778, 0.2211, 0.5842, 0.3815, 0.9118, 0.3815, 0.9182, 0.3188, 0.9182, 0.3188, 0.9118, 0.7245, 0.9201, 0.7245, 0.9137, 0.7872, 0.9137, 0.7872, 0.9201, 0.7665, 0.09026, 0.7665, 0.08346, 0.8338, 0.08346, 0.8338, 0.09026, 0.5069, 0.9745, 0.5069, 0.9809, 0.4442, 0.9809, 0.4442, 0.9745, 0.3626, 0.02294, 0.3626, 0.01614, 0.4299, 0.01614, 0.4299, 0.02294, 0.6618, 0.8574, 0.6681, 0.8574, 0.6681, 0.9201, 0.6618, 0.9201, 0.3188, 0.9118, 0.3125, 0.9118, 0.3125, 0.8491, 0.3188, 0.8491, 0.4092, 0.7096, 0.4156, 0.7096, 0.4156, 0.7723, 0.4092, 0.7723, 0.2633, 0.8632, 0.2633, 0.8695, 0.2006, 0.8695, 0.2006, 0.8632, 0.2006, 0.8005, 0.2006, 0.7941, 0.2633, 0.7941, 0.2633, 0.8005, 0.2211, 0.7096, 0.2211, 0.7033, 0.2838, 0.7033, 0.2838, 0.7096, 0.2006, 0.8632, 0.1942, 0.8632, 0.1942, 0.8005, 0.2006, 0.8005, 0.9685, 0.09026, 0.9753, 0.09026, 0.9753, 0.1576, 0.9685, 0.1576, 0.9685, 0.1576, 0.9753, 0.1576, 0.9753, 0.2249, 0.9685, 0.2249, 0.5991, 0.8574, 0.5991, 0.851, 0.6618, 0.851, 0.6618, 0.8574, 0.4973, 0.02294, 0.5041, 0.02294, 0.5041, 0.09026, 0.4973, 0.09026, 0.9753, 0.9201, 0.9816, 0.9201, 0.9816, 0.9828, 0.9753, 0.9828, 0.02606, 0.1576, 0.01926, 0.1576, 0.01926, 0.09026, 0.02606, 0.09026, 0.9685, 0.2249, 0.9753, 0.2249, 0.9753, 0.2922, 0.9685, 0.2922, 0.4529, 0.6464, 0.4466, 0.6464, 0.4466, 0.5837, 0.453, 0.5837, 0.8338, 0.09026, 0.8338, 0.08346, 0.9011, 0.08346, 0.9011, 0.09026, 0.453, 0.5837, 0.453, 0.5773, 0.5157, 0.5774, 0.5157, 0.5837, 0.02605, 0.2249, 0.01926, 0.2249, 0.01926, 0.1576, 0.02606, 0.1576, 0.9685, 0.2922, 0.9753, 0.2922, 0.9753, 0.3595, 0.9685, 0.3595, 0.4529, 0.7091, 0.4466, 0.7091, 0.4466, 0.6464, 0.4529, 0.6464, 0.02605, 0.2922, 0.01926, 0.2922, 0.01926, 0.2249, 0.02605, 0.2249, 0.9685, 0.3595, 0.9753, 0.3595, 0.9753, 0.4268, 0.9685, 0.4268, 0.4529, 0.7718, 0.4465, 0.7718, 0.4466, 0.7091, 0.4529, 0.7091, 0.2838, 0.7096, 0.2838, 0.7033, 0.3465, 0.7033, 0.3465, 0.7096, 0.4299, 0.02294, 0.4299, 0.01614, 0.4973, 0.01614, 0.4973, 0.02294, 0.02605, 0.3595, 0.01926, 0.3595, 0.01926, 0.2922, 0.02605, 0.2922, 0.9685, 0.4268, 0.9753, 0.4268, 0.9753, 0.4941, 0.9685, 0.4941, 0.5156, 0.7718, 0.5156, 0.7781, 0.4529, 0.7781, 0.4529, 0.7718, 0.02606, 0.4268, 0.01926, 0.4268, 0.01926, 0.3595, 0.02605, 0.3595, 0.9685, 0.4941, 0.9753, 0.4941, 0.9753, 0.5615, 0.9685, 0.5615, 0.6618, 0.9201, 0.6618, 0.9137, 0.7245, 0.9137, 0.7245, 0.9201, 0.5157, 0.5837, 0.5157, 0.5774, 0.5784, 0.5774, 0.5784, 0.5837, 0.02606, 0.4941, 0.01926, 0.4941, 0.01926, 0.4268, 0.02606, 0.4268, 0.02606, 0.09026, 0.02606, 0.08346, 0.09337, 0.08346, 0.09337, 0.09026, 0.02606, 0.5615, 0.01926, 0.5615, 0.01926, 0.4941, 0.02606, 0.4941, 0.3465, 0.7096, 0.3465, 0.7033, 0.4092, 0.7033, 0.4092, 0.7096, 0.5783, 0.7718, 0.5783, 0.7782, 0.5156, 0.7781, 0.5156, 0.7718, 0.9011, 0.09026, 0.9011, 0.08346, 0.9685, 0.08346, 0.9685, 0.09026, 0.5784, 0.5837, 0.5784, 0.5774, 0.6411, 0.5774, 0.6411, 0.5838, 0.7872, 0.9201, 0.7872, 0.9137, 0.8499, 0.9137, 0.8499, 0.9201, 0.8499, 0.9201, 0.8499, 0.9137, 0.9126, 0.9137, 0.9126, 0.9201, 0.4973, 0.09026, 0.4973, 0.08346, 0.5646, 0.08346, 0.5646, 0.09026, 0.6411, 0.5838, 0.6411, 0.5774, 0.7038, 0.5775, 0.7038, 0.5838, 0.09337, 0.09026, 0.09337, 0.08346, 0.1607, 0.08346, 0.1607, 0.09026, 0.9126, 0.9201, 0.9126, 0.9137, 0.9753, 0.9137, 0.9753, 0.9201, 0.7038, 0.5838, 0.7038, 0.5775, 0.7665, 0.5775, 0.7665, 0.5838])
me_01_worldendmesh.use_remesh_preserve_volume = False
me_01_worldendmesh.use_remesh_preserve_attributes = False
me_01_worldendmesh.use_mirror_vertex_groups = False
me_01_worldendmesh.use_paint_bone_selection = False
me_01_worldendmesh.use_paint_mask = True
me_01_worldendmesh.update()

# ---- objects
ob_01_worldend = bpy.data.objects.new('01_worldend', me_01_worldendmesh)

# ---- transforms, parenting, visibility, modifiers, constraints
ob_01_worldend.location = (0.0, 0.0, 0.0)
ob_01_worldend.lineart.crease_threshold = 0.0

# ---- collection membership
col_collection_1.objects.link(ob_01_worldend)

# ---- scene / render settings (as saved in the file)
scene.frame_start = 1; scene.frame_end = 250; scene.frame_set(2)
scene.render.engine = 'BLENDER_EEVEE_NEXT'
scene.render.resolution_percentage = 50
scene.render.dither_intensity = 0.0
scene.cycles.use_denoising = False
scene.cycles.samples = 128
scene.cycles.sampling_pattern = 'TABULATED_SOBOL'
scene.cycles.light_sampling_threshold = 0.0
scene.cycles.use_adaptive_sampling = False
scene.cycles.use_light_tree = False
scene.cycles.blur_glossy = 0.0
scene.cycles.sample_clamp_indirect = 0.0
scene.view_settings.view_transform = 'Standard'
bpy.context.view_layer.update()

# ---- added for rendering (the .blend has no active camera and no usable light): camera, sun
cam_auto = bpy.data.cameras.new('AutoCamera')
cam_auto.lens = 50.0
cam_auto.sensor_width = 36.0
cam_auto.clip_end = 3873.94
ob_auto_camera = bpy.data.objects.new('AutoCamera', cam_auto)
scene.collection.objects.link(ob_auto_camera)
ob_auto_camera.location = (200.887, -304.49, 183.091)
ob_auto_camera.rotation_euler = (1.09748, -7.21219e-08, 0.694738)
scene.camera = ob_auto_camera
light_auto_sun = bpy.data.lights.new('AutoSun', 'SUN')
light_auto_sun.energy = 3.0
light_auto_sun.angle = 0.0523599
ob_auto_sun = bpy.data.objects.new('AutoSun', light_auto_sun)
scene.collection.objects.link(ob_auto_sun)
ob_auto_sun.rotation_euler = (0.872665, 0.174533, 0.523599)
bpy.context.view_layer.update()

